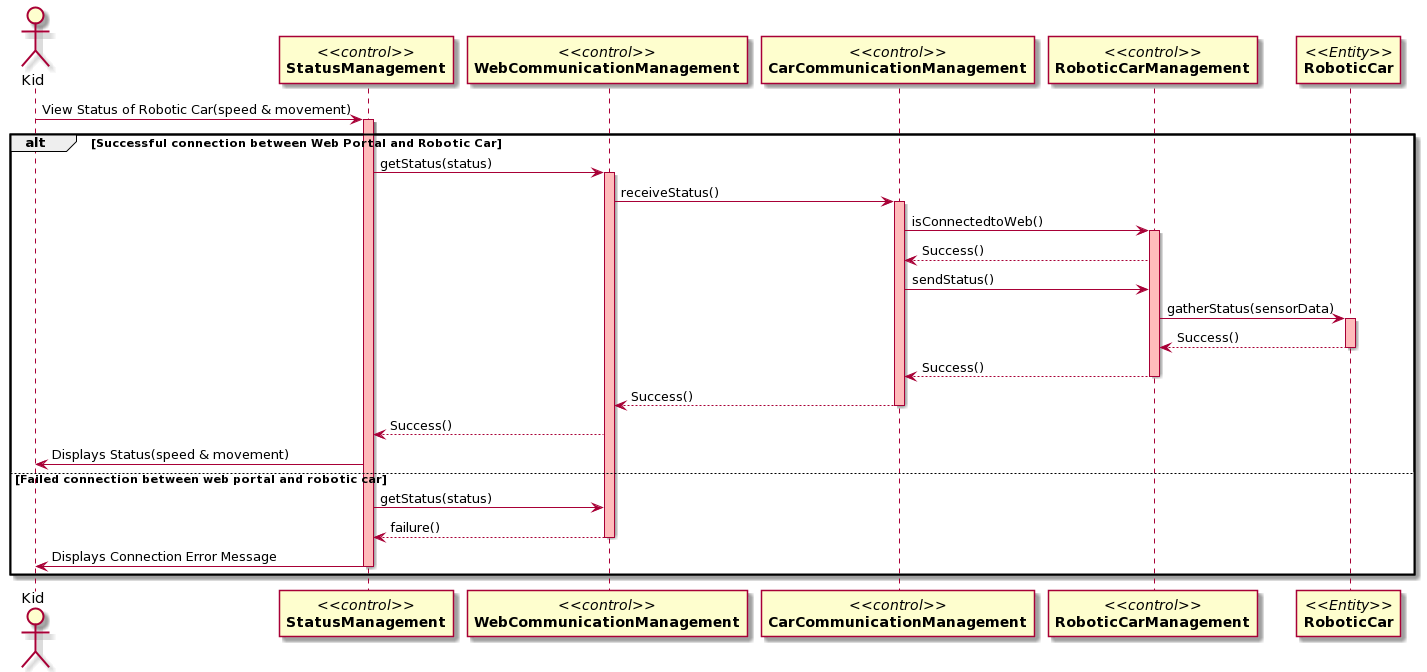

The diagram above was rendered by PlantUML. Its source (embedded in the PNG):
@startuml
actor Kid
participant "//<<control>>//\n**StatusManagement**" as A
participant "//<<control>>//\n**WebCommunicationManagement**" as B
participant "//<<control>>//\n**CarCommunicationManagement**" as C
participant "//<<control>>//\n**RoboticCarManagement**" as D
participant "//<<Entity>>//\n**RoboticCar**" as E

Kid-> A:View Status of Robotic Car(speed & movement)
activate A #FFBBBB

alt Successful connection between Web Portal and Robotic Car
A -> B: getStatus(status)
activate B #FFBBBB

B -> C: receiveStatus()
activate C #FFBBBB


C -> D:isConnectedtoWeb()
activate D #FFBBBB
D--> C: Success()
C -> D: sendStatus()


D -> E: gatherStatus(sensorData)
activate E #FFBBBB

E --> D:Success()
deactivate E

D --> C: Success()
deactivate D
C --> B: Success()
deactivate C
B --> A: Success()

A -> Kid: Displays Status(speed & movement)
else Failed connection between web portal and robotic car
A -> B: getStatus(status)
B --> A: failure()
deactivate B

A -> Kid: Displays Connection Error Message
deactivate A

end
@enduml